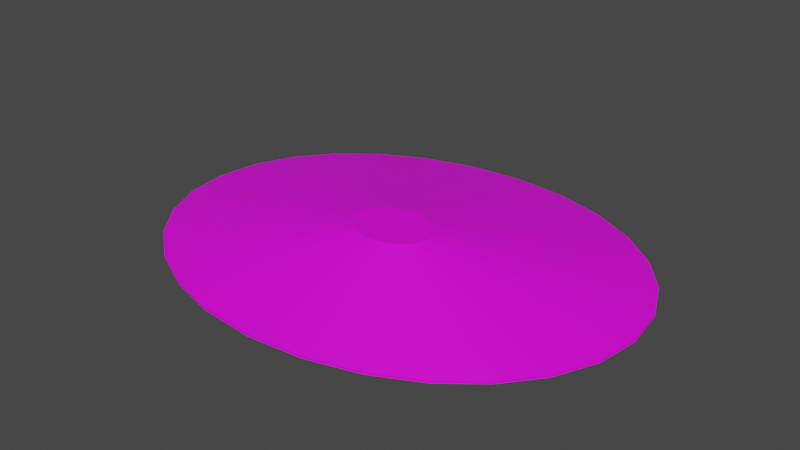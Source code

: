 # Source: terrain_gentle_hill_139.blend  (saved by Blender 3.0.42; exported with 4.5.12 LTS)
import bpy
from mathutils import Matrix  # noqa: F401  (used for matrix-valued properties, if any)

bpy.ops.wm.read_factory_settings(use_empty=True)
scene = bpy.context.scene
scene.name = 'Scene'

# ---- collections
col_collection = bpy.data.collections.new('Collection'); scene.collection.children.link(col_collection)

# ---- images (referenced by path relative to the original .blend; pixels are not part of the script)
import os
ASSET_DIR = os.environ.get("B2B_ASSET_DIR", "")  # directory of the original .blend (textures are referenced by path, not embedded)
HERE = os.path.dirname(os.path.abspath(__file__))  # packed textures are extracted next to this script under _unpacked/

def load_image(name, relpath, width, height, colorspace="sRGB"):
    """Load a texture the original file referenced (path relative to the .blend, or extracted next to this script)."""
    p = next((c for c in (os.path.join(HERE, relpath), os.path.join(ASSET_DIR, relpath)) if relpath and os.path.exists(c)), "")
    if p:
        img = bpy.data.images.load(p, check_existing=True)
        img.name = name
    else:  # same state as the original file: an image datablock whose file is absent (Cycles renders it pink)
        img = bpy.data.images.new(name, width, height)
        img.source = "FILE"
        img.filepath = "//" + (relpath or name)
    img.colorspace_settings.name = colorspace
    return img
img_background_jpg_001 = load_image('background.jpg.001', 'background.jpg', 1024, 1024, 'sRGB')

# ---- materials (node trees are filled in below, after node groups)
mat_default_obj_001 = bpy.data.materials.new('Default_OBJ.001')
mat_default_obj_001.use_transparent_shadow = False

# ---- material node trees
mat_default_obj_001.use_nodes = True; mat_default_obj_001.node_tree.nodes.clear()
_N = mat_default_obj_001.node_tree.nodes; _L = mat_default_obj_001.node_tree.links
n0 = _N.new('ShaderNodeBsdfPrincipled'); n0.name = 'Principled BSDF'; n0.location = (10, 300)
n0.distribution = 'GGX'
n0.subsurface_method = 'RANDOM_WALK_SKIN'
n0.inputs[3].default_value = 1.45
n0.inputs[27].default_value = (0.0, 0.0, 0.0, 1.0)
n0.inputs[28].default_value = 1.0
n1 = _N.new('ShaderNodeOutputMaterial'); n1.name = 'Material Output'; n1.location = (300, 300)
n2 = _N.new('ShaderNodeTexImage'); n2.name = 'Image Texture'; n2.location = (-327, 92)
n2.width = 140
n2.image = img_background_jpg_001
_L.new(n0.outputs[0], n1.inputs[0])
_L.new(n2.outputs[0], n0.inputs[0])
n1.is_active_output = True

# ---- world
world_world = bpy.data.worlds.new('World'); scene.world = world_world
world_world.use_nodes = True; world_world.node_tree.nodes.clear()
_N = world_world.node_tree.nodes; _L = world_world.node_tree.links
n0 = _N.new('ShaderNodeOutputWorld'); n0.name = 'World Output'; n0.location = (300, 300)
n1 = _N.new('ShaderNodeBackground'); n1.name = 'Background'; n1.location = (10, 300)
n1.inputs[0].default_value = (0.05088, 0.05088, 0.05088, 1.0)
_L.new(n1.outputs[0], n0.inputs[0])
n0.is_active_output = True
world_world.color = (0.05088, 0.05088, 0.05088)
world_world.use_sun_shadow = False
world_world.sun_shadow_jitter_overblur = 0.0

# ---- meshes
me_terrain_wooded_hill__114 = bpy.data.meshes.new('terrain Wooded Hill #114')
me_terrain_wooded_hill__114.from_pydata([(3.935, 0.0, 0.0), (3.831, 0.7103, 1.132e-07), (3.831, 0.7103, 0.03851), (3.935, -6.413e-09, 0.03851), (3.535, 1.363, 2.172e-07), (3.535, 1.363, 0.03851), (3.07, 1.938, 3.089e-07), (3.07, 1.938, 0.03851), (2.46, 2.418, 3.855e-07), (2.46, 2.418, 0.03851), (1.73, 2.785, 4.439e-07), (1.73, 2.785, 0.03851), (0.9016, 3.018, 4.81e-07), (0.9016, 3.018, 0.03851), (0.0, 3.1, 1.457e-06), (0.0, 3.1, 0.03851), (-0.9016, 3.018, 4.81e-07), (-0.9016, 3.018, 0.03851), (-1.73, 2.785, 4.439e-07), (-1.73, 2.785, 0.03851), (-2.46, 2.418, 3.855e-07), (-2.46, 2.418, 0.03851), (-3.07, 1.938, 3.089e-07), (-3.07, 1.938, 0.03851), (-3.535, 1.363, 2.172e-07), (-3.535, 1.363, 0.03851), (-3.831, 0.7103, 1.132e-07), (-3.831, 0.7103, 0.03851), (-3.935, 0.0, 0.0), (-3.935, -6.413e-09, 0.03851), (-3.831, -0.7103, -1.132e-07), (-3.831, -0.7103, 0.03851), (-3.535, -1.363, -2.172e-07), (-3.535, -1.363, 0.03851), (-3.07, -1.938, -3.089e-07), (-3.07, -1.938, 0.03851), (-2.46, -2.418, -3.855e-07), (-2.46, -2.418, 0.03851), (-1.73, -2.785, -4.439e-07), (-1.73, -2.785, 0.03851), (-0.9016, -3.018, -4.81e-07), (-0.9016, -3.018, 0.03851), (0.0, -3.1, -1.457e-06), (0.0, -3.1, 0.03851), (0.9016, -3.018, -4.81e-07), (0.9016, -3.018, 0.03851), (1.73, -2.785, -4.439e-07), (1.73, -2.785, 0.03851), (2.46, -2.418, -3.855e-07), (2.46, -2.418, 0.03851), (3.07, -1.938, -3.089e-07), (3.07, -1.938, 0.03851), (3.535, -1.363, -2.172e-07), (3.535, -1.363, 0.03851), (3.831, -0.7103, -1.132e-07), (3.831, -0.7103, 0.03851), (3.831, 0.7103, 0.03851), (3.935, -6.413e-09, 0.03851), (3.535, 1.363, 0.03851), (3.831, -0.7103, 0.03851), (3.07, 1.938, 0.03851), (2.46, 2.418, 0.03851), (1.73, 2.785, 0.03851), (0.9016, 3.018, 0.03851), (0.0, 3.1, 0.03851), (-0.9016, 3.018, 0.03851), (-1.73, 2.785, 0.03851), (-2.46, 2.418, 0.03851), (-3.07, 1.938, 0.03851), (-3.535, 1.363, 0.03851), (-3.831, 0.7103, 0.03851), (-3.935, -6.413e-09, 0.03851), (-3.831, -0.7103, 0.03851), (-3.535, -1.363, 0.03851), (-3.07, -1.938, 0.03851), (-2.46, -2.418, 0.03851), (-1.73, -2.785, 0.03851), (-0.9016, -3.018, 0.03851), (0.0, -3.1, 0.03851), (0.9016, -3.018, 0.03851), (1.73, -2.785, 0.03851), (2.46, -2.418, 0.03851), (3.07, -1.938, 0.03851), (3.535, -1.363, 0.03851), (1.048, -0.5339, 0.787), (1.065, -0.6505, 0.787), (0.9994, -0.4269, 0.787), (1.048, -0.7671, 0.787), (0.9231, -0.3325, 0.787), (0.8231, -0.2537, 0.787), (0.7032, -0.1936, 0.787), (0.5673, -0.1553, 0.787), (0.4194, -0.1418, 0.787), (0.2714, -0.1553, 0.787), (0.1356, -0.1936, 0.787), (0.01567, -0.2537, 0.787), (-0.08436, -0.3325, 0.787), (-0.1606, -0.4269, 0.787), (-0.2092, -0.5339, 0.787), (-0.2263, -0.6505, 0.787), (-0.2092, -0.7671, 0.787), (-0.1606, -0.8741, 0.787), (-0.08436, -0.9685, 0.787), (0.01567, -1.047, 0.787), (0.1356, -1.107, 0.787), (0.2714, -1.146, 0.787), (0.4194, -1.159, 0.787), (0.5673, -1.146, 0.787), (0.7032, -1.107, 0.787), (0.8231, -1.047, 0.787), (0.9231, -0.9685, 0.787), (0.9994, -0.8741, 0.787)], [], [(0, 1, 2), (0, 2, 3), (1, 4, 5), (1, 5, 2), (4, 6, 7), (4, 7, 5), (6, 8, 9), (6, 9, 7), (8, 10, 11), (8, 11, 9), (10, 12, 13), (10, 13, 11), (12, 14, 15), (12, 15, 13), (14, 16, 17), (14, 17, 15), (16, 18, 19), (16, 19, 17), (18, 20, 21), (18, 21, 19), (20, 22, 23), (20, 23, 21), (22, 24, 25), (22, 25, 23), (24, 26, 27), (24, 27, 25), (26, 28, 29), (26, 29, 27), (28, 30, 31), (28, 31, 29), (30, 32, 33), (30, 33, 31), (32, 34, 35), (32, 35, 33), (34, 36, 37), (34, 37, 35), (36, 38, 39), (36, 39, 37), (38, 40, 41), (38, 41, 39), (40, 42, 43), (40, 43, 41), (42, 44, 45), (42, 45, 43), (44, 46, 47), (44, 47, 45), (46, 48, 49), (46, 49, 47), (48, 50, 51), (48, 51, 49), (50, 52, 53), (50, 53, 51), (52, 54, 55), (52, 55, 53), (54, 0, 3), (54, 3, 55), (16, 14, 12, 10, 8, 6, 4, 1, 0, 54, 52, 50, 48, 46, 44, 42, 40, 38, 36, 34, 32, 30, 28, 26, 24, 22, 20, 18), (41, 43, 78, 77), (79, 80, 108, 107), (17, 19, 66, 65), (55, 3, 57, 59), (43, 45, 79, 78), (19, 21, 67, 66), (45, 47, 80, 79), (3, 2, 56, 57), (21, 23, 68, 67), (47, 49, 81, 80), (23, 25, 69, 68), (49, 51, 82, 81), (25, 27, 70, 69), (51, 53, 83, 82), (27, 29, 71, 70), (5, 7, 60, 58), (29, 31, 72, 71), (7, 9, 61, 60), (53, 55, 59, 83), (31, 33, 73, 72), (33, 35, 74, 73), (9, 11, 62, 61), (11, 13, 63, 62), (35, 37, 75, 74), (13, 15, 64, 63), (37, 39, 76, 75), (2, 5, 58, 56), (39, 41, 77, 76), (15, 17, 65, 64), (109, 110, 111, 87, 85, 84, 86, 88, 89, 90, 91, 92, 93, 94, 95, 96, 97, 98, 99, 100, 101, 102, 103, 104, 105, 106, 107, 108), (66, 67, 95, 94), (80, 81, 109, 108), (67, 68, 96, 95), (81, 82, 110, 109), (68, 69, 97, 96), (82, 83, 111, 110), (69, 70, 98, 97), (57, 56, 84, 85), (83, 59, 87, 111), (70, 71, 99, 98), (56, 58, 86, 84), (71, 72, 100, 99), (59, 57, 85, 87), (72, 73, 101, 100), (58, 60, 88, 86), (73, 74, 102, 101), (60, 61, 89, 88), (74, 75, 103, 102), (61, 62, 90, 89), (75, 76, 104, 103), (62, 63, 91, 90), (76, 77, 105, 104), (63, 64, 92, 91), (77, 78, 106, 105), (64, 65, 93, 92), (78, 79, 107, 106), (65, 66, 94, 93)])
me_terrain_wooded_hill__114.polygons.foreach_set('use_smooth', [True] * 114)
_k = set([(0, 1), (0, 3), (0, 54), (1, 2), (1, 4), (2, 3), (2, 5), (3, 55), (4, 5), (4, 6), (5, 7), (6, 7), (6, 8), (7, 9), (8, 9), (8, 10), (9, 11), (10, 11), (10, 12), (11, 13), (12, 13), (12, 14), (13, 15), (14, 15), (14, 16), (15, 17), (16, 17), (16, 18), (17, 19), (18, 19), (18, 20), (19, 21), (20, 21), (20, 22), (21, 23), (22, 23), (22, 24), (23, 25), (24, 25), (24, 26), (25, 27), (26, 27), (26, 28), (27, 29), (28, 29), (28, 30), (29, 31), (30, 31), (30, 32), (31, 33), (32, 33), (32, 34), (33, 35), (34, 35), (34, 36), (35, 37), (36, 37), (36, 38), (37, 39), (38, 39), (38, 40), (39, 41), (40, 41), (40, 42), (41, 43), (42, 43), (42, 44), (43, 45), (44, 45), (44, 46), (45, 47), (46, 47), (46, 48), (47, 49), (48, 49), (48, 50), (49, 51), (50, 51), (50, 52), (51, 53), (52, 53), (52, 54), (53, 55), (54, 55), (56, 57), (56, 58), (57, 59), (58, 60), (59, 83), (60, 61), (61, 62), (62, 63), (63, 64), (64, 65), (65, 66), (66, 67), (67, 68), (68, 69), (69, 70), (70, 71), (71, 72), (72, 73), (73, 74), (74, 75), (75, 76), (76, 77), (77, 78), (78, 79), (79, 80), (80, 81), (81, 82), (82, 83), (84, 85), (84, 86), (85, 87), (86, 88), (87, 111), (88, 89), (89, 90), (90, 91), (91, 92), (92, 93), (93, 94), (94, 95), (95, 96), (96, 97), (97, 98), (98, 99), (99, 100), (100, 101), (101, 102), (102, 103), (103, 104), (104, 105), (105, 106), (106, 107), (107, 108), (108, 109), (109, 110), (110, 111)])
me_terrain_wooded_hill__114.attributes.new('sharp_edge', 'BOOLEAN', 'EDGE').data.foreach_set('value', [ (min(e.vertices), max(e.vertices)) in _k for e in me_terrain_wooded_hill__114.edges])
_uv = me_terrain_wooded_hill__114.uv_layers.new(name='UVMap')
_uv.uv.foreach_set('vector', [0.5034, 0.7946, 0.5034, 0.7369, 0.5065, 0.7369, 0.5034, 0.7946, 0.5065, 0.7369, 0.5065, 0.7946, 0.5034, 0.7369, 0.5034, 0.6797, 0.5065, 0.6797, 0.5034, 0.7369, 0.5065, 0.6797, 0.5065, 0.7369, 0.5034, 0.6797, 0.5034, 0.6247, 0.5065, 0.6247, 0.5034, 0.6797, 0.5065, 0.6247, 0.5065, 0.6797, 0.6653, 0.8631, 0.7182, 0.7808, 0.7228, 0.7832, 0.6653, 0.8631, 0.7228, 0.7832, 0.6693, 0.8664, 0.7182, 0.7808, 0.7553, 0.6846, 0.7602, 0.686, 0.7182, 0.7808, 0.7602, 0.686, 0.7228, 0.7832, 0.7553, 0.6846, 0.7749, 0.5778, 0.78, 0.5783, 0.7553, 0.6846, 0.78, 0.5783, 0.7602, 0.686, 0.7749, 0.5778, 0.7749, 0.4637, 0.78, 0.4632, 0.7749, 0.5778, 0.78, 0.4632, 0.78, 0.5783, 0.7749, 0.4637, 0.7544, 0.3514, 0.7594, 0.3501, 0.7749, 0.4637, 0.7594, 0.3501, 0.78, 0.4632, 0.7544, 0.3514, 0.7159, 0.2502, 0.7205, 0.248, 0.7544, 0.3514, 0.7205, 0.248, 0.7594, 0.3501, 0.7159, 0.2502, 0.6616, 0.1629, 0.6657, 0.1598, 0.7159, 0.2502, 0.6657, 0.1598, 0.7205, 0.248, 0.6616, 0.1629, 0.5948, 0.09183, 0.5981, 0.08794, 0.6616, 0.1629, 0.5981, 0.08794, 0.6657, 0.1598, 0.5948, 0.09183, 0.5179, 0.04019, 0.5202, 0.03565, 0.5948, 0.09183, 0.5202, 0.03565, 0.5981, 0.08794, 0.5179, 0.04019, 0.4338, 0.01034, 0.4348, 0.005354, 0.5179, 0.04019, 0.4348, 0.005354, 0.5202, 0.03565, 0.4338, 0.01034, 0.3449, 0.005162, 0.3445, 8.8e-05, 0.4338, 0.01034, 0.3445, 8.8e-05, 0.4348, 0.005354, 0.3449, 0.005162, 0.2584, 0.02638, 0.2565, 0.02163, 0.3449, 0.005162, 0.2565, 0.02163, 0.3445, 8.8e-05, 0.2584, 0.02638, 0.181, 0.0714, 0.1779, 0.0673, 0.2584, 0.02638, 0.1779, 0.0673, 0.2565, 0.02163, 0.181, 0.0714, 0.1149, 0.1369, 0.1109, 0.1336, 0.181, 0.0714, 0.1109, 0.1336, 0.1779, 0.0673, 0.1149, 0.1369, 0.06189, 0.2191, 0.05729, 0.2168, 0.1149, 0.1369, 0.05729, 0.2168, 0.1109, 0.1336, 0.06189, 0.2191, 0.02485, 0.3154, 0.01989, 0.314, 0.06189, 0.2191, 0.01989, 0.314, 0.05729, 0.2168, 0.02485, 0.3154, 0.005227, 0.4222, 8.8e-05, 0.4217, 0.02485, 0.3154, 8.8e-05, 0.4217, 0.01989, 0.314, 0.5034, 0.6247, 0.5034, 0.6941, 0.5002, 0.6941, 0.5034, 0.6247, 0.5002, 0.6941, 0.5002, 0.6247, 0.5034, 0.6941, 0.5034, 0.766, 0.5002, 0.766, 0.5034, 0.6941, 0.5002, 0.766, 0.5002, 0.6941, 0.5034, 0.766, 0.5034, 0.8344, 0.5002, 0.8344, 0.5034, 0.766, 0.5002, 0.8344, 0.5002, 0.766, 0.5034, 0.8344, 0.5034, 0.8971, 0.5002, 0.8971, 0.5034, 0.8344, 0.5002, 0.8971, 0.5002, 0.8344, 0.5034, 0.8971, 0.5034, 0.9521, 0.5002, 0.9521, 0.5034, 0.8971, 0.5002, 0.9521, 0.5002, 0.8971, 0.5034, 0.9521, 0.5034, 0.9972, 0.5002, 0.9972, 0.5034, 0.9521, 0.5002, 0.9972, 0.5002, 0.9521, 0.5034, 0.8922, 0.5034, 0.8477, 0.5065, 0.8477, 0.5034, 0.8922, 0.5065, 0.8477, 0.5065, 0.8922, 0.5034, 0.8477, 0.5034, 0.7946, 0.5065, 0.7946, 0.5034, 0.8477, 0.5065, 0.7946, 0.5065, 0.8477, 0.006852, 0.985, 0.006852, 0.9827, 0.007284, 0.9803, 0.008096, 0.9783, 0.009234, 0.9765, 0.01064, 0.975, 0.01227, 0.9739, 0.01406, 0.9733, 0.01595, 0.9732, 0.01779, 0.9737, 0.01944, 0.9746, 0.02084, 0.9759, 0.02196, 0.9776, 0.02275, 0.9796, 0.02317, 0.9818, 0.02317, 0.9842, 0.02273, 0.9865, 0.02192, 0.9886, 0.02078, 0.9904, 0.01937, 0.9918, 0.01775, 0.9929, 0.01596, 0.9935, 0.01407, 0.9936, 0.01222, 0.9932, 0.01058, 0.9922, 0.009175, 0.9909, 0.008057, 0.9892, 0.007268, 0.9872, 8.8e-05, 0.4217, 8.8e-05, 0.5368, 8.8e-05, 0.5368, 8.8e-05, 0.4217, 0.6502, 0.4485, 0.7222, 0.4745, 0.6199, 0.6216, 0.6081, 0.6174, 0.7594, 0.3501, 0.7205, 0.248, 0.7205, 0.248, 0.7594, 0.3501, 0.3451, 0.9948, 0.4355, 0.9999, 0.4355, 0.9999, 0.3451, 0.9948, 8.8e-05, 0.5368, 0.02073, 0.6499, 0.02073, 0.6499, 8.8e-05, 0.5368, 0.7205, 0.248, 0.6657, 0.1598, 0.6657, 0.1598, 0.7205, 0.248, 0.02073, 0.6499, 0.05963, 0.752, 0.05963, 0.752, 0.02073, 0.6499, 0.4355, 0.9999, 0.5235, 0.9782, 0.5235, 0.9782, 0.4355, 0.9999, 0.6657, 0.1598, 0.5981, 0.08794, 0.5981, 0.08794, 0.6657, 0.1598, 0.05963, 0.752, 0.1145, 0.8402, 0.1145, 0.8402, 0.05963, 0.752, 0.5981, 0.08794, 0.5202, 0.03565, 0.5202, 0.03565, 0.5981, 0.08794, 0.1145, 0.8402, 0.182, 0.912, 0.182, 0.912, 0.1145, 0.8402, 0.5202, 0.03565, 0.4348, 0.005354, 0.4348, 0.005354, 0.5202, 0.03565, 0.182, 0.912, 0.2599, 0.9644, 0.2599, 0.9644, 0.182, 0.912, 0.4348, 0.005354, 0.3445, 8.8e-05, 0.3445, 8.8e-05, 0.4348, 0.005354, 0.6022, 0.9327, 0.6693, 0.8664, 0.6693, 0.8664, 0.6022, 0.9327, 0.3445, 8.8e-05, 0.2565, 0.02163, 0.2565, 0.02163, 0.3445, 8.8e-05, 0.6693, 0.8664, 0.7228, 0.7832, 0.7228, 0.7832, 0.6693, 0.8664, 0.2599, 0.9644, 0.3451, 0.9948, 0.3451, 0.9948, 0.2599, 0.9644, 0.2565, 0.02163, 0.1779, 0.0673, 0.1779, 0.0673, 0.2565, 0.02163, 0.1779, 0.0673, 0.1109, 0.1336, 0.1109, 0.1336, 0.1779, 0.0673, 0.7228, 0.7832, 0.7602, 0.686, 0.7602, 0.686, 0.7228, 0.7832, 0.7602, 0.686, 0.78, 0.5783, 0.78, 0.5783, 0.7602, 0.686, 0.1109, 0.1336, 0.05729, 0.2168, 0.05729, 0.2168, 0.1109, 0.1336, 0.78, 0.5783, 0.78, 0.4632, 0.78, 0.4632, 0.78, 0.5783, 0.05729, 0.2168, 0.01989, 0.314, 0.01989, 0.314, 0.05729, 0.2168, 0.5235, 0.9782, 0.6022, 0.9327, 0.6022, 0.9327, 0.5235, 0.9782, 0.01989, 0.314, 8.8e-05, 0.4217, 8.8e-05, 0.4217, 0.01989, 0.314, 0.78, 0.4632, 0.7594, 0.3501, 0.7594, 0.3501, 0.78, 0.4632, 0.6301, 0.6278, 0.6385, 0.6355, 0.6447, 0.6444, 0.6484, 0.6543, 0.6492, 0.6649, 0.6469, 0.6753, 0.642, 0.6847, 0.6346, 0.6927, 0.6253, 0.6992, 0.6143, 0.7039, 0.602, 0.7065, 0.5888, 0.7068, 0.5758, 0.7047, 0.564, 0.7005, 0.5538, 0.6943, 0.5454, 0.6866, 0.5392, 0.6777, 0.5355, 0.6677, 0.5347, 0.6571, 0.5369, 0.6468, 0.5419, 0.6374, 0.5492, 0.6294, 0.5586, 0.6229, 0.5696, 0.6182, 0.5818, 0.6156, 0.595, 0.6153, 0.6081, 0.6174, 0.6199, 0.6216, 0.3818, 0.9549, 0.3193, 0.9175, 0.5538, 0.6943, 0.564, 0.7005, 0.7222, 0.4745, 0.7847, 0.5119, 0.6301, 0.6278, 0.6199, 0.6216, 0.3193, 0.9175, 0.2682, 0.8706, 0.5454, 0.6866, 0.5538, 0.6943, 0.7847, 0.5119, 0.8358, 0.5588, 0.6385, 0.6355, 0.6301, 0.6278, 0.2682, 0.8706, 0.2305, 0.816, 0.5392, 0.6777, 0.5454, 0.6866, 0.8358, 0.5588, 0.8735, 0.6134, 0.6447, 0.6444, 0.6385, 0.6355, 0.2305, 0.816, 0.2082, 0.7555, 0.5355, 0.6677, 0.5392, 0.6777, 0.9007, 0.7385, 0.8872, 0.8018, 0.6469, 0.6753, 0.6492, 0.6649, 0.8735, 0.6134, 0.8958, 0.6739, 0.6484, 0.6543, 0.6447, 0.6444, 0.2082, 0.7555, 0.2033, 0.691, 0.5347, 0.6571, 0.5355, 0.6677, 0.8872, 0.8018, 0.8569, 0.8587, 0.642, 0.6847, 0.6469, 0.6753, 0.2033, 0.691, 0.2168, 0.6277, 0.5369, 0.6468, 0.5347, 0.6571, 0.8958, 0.6739, 0.9007, 0.7385, 0.6492, 0.6649, 0.6484, 0.6543, 0.2168, 0.6277, 0.247, 0.5707, 0.5419, 0.6374, 0.5369, 0.6468, 0.8569, 0.8587, 0.8122, 0.9077, 0.6346, 0.6927, 0.642, 0.6847, 0.247, 0.5707, 0.2917, 0.5217, 0.5492, 0.6294, 0.5419, 0.6374, 0.8122, 0.9077, 0.7553, 0.9472, 0.6253, 0.6992, 0.6346, 0.6927, 0.2917, 0.5217, 0.3487, 0.4822, 0.5586, 0.6229, 0.5492, 0.6294, 0.7553, 0.9472, 0.6883, 0.9758, 0.6143, 0.7039, 0.6253, 0.6992, 0.3487, 0.4822, 0.4157, 0.4536, 0.5696, 0.6182, 0.5586, 0.6229, 0.6883, 0.9758, 0.6135, 0.9918, 0.602, 0.7065, 0.6143, 0.7039, 0.4157, 0.4536, 0.4905, 0.4376, 0.5818, 0.6156, 0.5696, 0.6182, 0.6135, 0.9918, 0.5331, 0.9937, 0.5888, 0.7068, 0.602, 0.7065, 0.4905, 0.4376, 0.5708, 0.4357, 0.595, 0.6153, 0.5818, 0.6156, 0.5331, 0.9937, 0.4537, 0.9809, 0.5758, 0.7047, 0.5888, 0.7068, 0.5708, 0.4357, 0.6502, 0.4485, 0.6081, 0.6174, 0.595, 0.6153, 0.4537, 0.9809, 0.3818, 0.9549, 0.564, 0.7005, 0.5758, 0.7047])
me_terrain_wooded_hill__114.materials.append(mat_default_obj_001)
me_terrain_wooded_hill__114.use_remesh_fix_poles = True
me_terrain_wooded_hill__114.use_remesh_preserve_attributes = False
me_terrain_wooded_hill__114.use_paint_bone_selection = False
me_terrain_wooded_hill__114.use_paint_mask = True
me_terrain_wooded_hill__114.update()
me_terrain_wooded_hill__114.normals_split_custom_set([tuple(v) for v in zip(*[iter([0.9895, 0.1449, 0.0, 0.9895, 0.1449, 0.0, 0.9895, 0.1449, 0.0, 0.9895, 0.1449, 0.0, 0.9895, 0.1449, 0.0, 0.9895, 0.1449, 0.0, 0.9105, 0.4136, 0.0, 0.9105, 0.4136, 0.0, 0.9105, 0.4136, 0.0, 0.9105, 0.4136, 0.0, 0.9105, 0.4136, 0.0, 0.9105, 0.4136, 0.0, 0.778, 0.6282, 0.0, 0.778, 0.6282, 0.0, 0.778, 0.6282, 0.0, 0.778, 0.6282, 0.0, 0.778, 0.6282, 0.0, 0.778, 0.6282, 0.0, 0.6188, 0.7855, 0.0, 0.6188, 0.7855, 0.0, 0.6188, 0.7855, 0.0, 0.6188, 0.7855, 0.0, 0.6188, 0.7855, 0.0, 0.6188, 0.7855, 0.0, 0.4481, 0.894, 0.0, 0.4481, 0.894, 0.0, 0.4481, 0.894, 0.0, 0.4481, 0.894, 0.0, 0.4481, 0.894, 0.0, 0.4481, 0.894, 0.0, 0.2712, 0.9625, 0.0, 0.2712, 0.9625, 0.0, 0.2712, 0.9625, 0.0, 0.2712, 0.9625, 0.0, 0.2712, 0.9625, 0.0, 0.2712, 0.9625, 0.0, 0.09055, 0.9959, 0.0, 0.09055, 0.9959, 0.0, 0.09055, 0.9959, 0.0, 0.09055, 0.9959, 0.0, 0.09055, 0.9959, 0.0, 0.09055, 0.9959, 0.0, -0.09055, 0.9959, 0.0, -0.09055, 0.9959, 0.0, -0.09055, 0.9959, 0.0, -0.09055, 0.9959, 0.0, -0.09055, 0.9959, 0.0, -0.09055, 0.9959, 0.0, -0.2712, 0.9625, 0.0, -0.2712, 0.9625, 0.0, -0.2712, 0.9625, 0.0, -0.2712, 0.9625, 0.0, -0.2712, 0.9625, 0.0, -0.2712, 0.9625, 0.0, -0.4481, 0.894, 0.0, -0.4481, 0.894, 0.0, -0.4481, 0.894, 0.0, -0.4481, 0.894, 0.0, -0.4481, 0.894, 0.0, -0.4481, 0.894, 0.0, -0.6188, 0.7855, 0.0, -0.6188, 0.7855, 0.0, -0.6188, 0.7855, 0.0, -0.6188, 0.7855, 0.0, -0.6188, 0.7855, 0.0, -0.6188, 0.7855, 0.0, -0.778, 0.6282, 0.0, -0.778, 0.6282, 0.0, -0.778, 0.6282, 0.0, -0.778, 0.6282, 0.0, -0.778, 0.6282, 0.0, -0.778, 0.6282, 0.0, -0.9105, 0.4136, 0.0, -0.9105, 0.4136, 0.0, -0.9105, 0.4136, 0.0, -0.9105, 0.4136, 0.0, -0.9105, 0.4136, 0.0, -0.9105, 0.4136, 0.0, -0.9895, 0.1449, 0.0, -0.9895, 0.1449, 0.0, -0.9895, 0.1449, 0.0, -0.9895, 0.1449, 0.0, -0.9895, 0.1449, 0.0, -0.9895, 0.1449, 0.0, -0.9895, -0.1449, 0.0, -0.9895, -0.1449, 0.0, -0.9895, -0.1449, 0.0, -0.9895, -0.1449, 0.0, -0.9895, -0.1449, 0.0, -0.9895, -0.1449, 0.0, -0.9105, -0.4136, 0.0, -0.9105, -0.4136, 0.0, -0.9105, -0.4136, 0.0, -0.9105, -0.4136, 0.0, -0.9105, -0.4136, 0.0, -0.9105, -0.4136, 0.0, -0.778, -0.6282, 0.0, -0.778, -0.6282, 0.0, -0.778, -0.6282, 0.0, -0.778, -0.6282, 0.0, -0.778, -0.6282, 0.0, -0.778, -0.6282, 0.0, -0.6188, -0.7855, 0.0, -0.6188, -0.7855, 0.0, -0.6188, -0.7855, 0.0, -0.6188, -0.7855, 0.0, -0.6188, -0.7855, 0.0, -0.6188, -0.7855, 0.0, -0.4481, -0.894, 0.0, -0.4481, -0.894, 0.0, -0.4481, -0.894, 0.0, -0.4481, -0.894, 0.0, -0.4481, -0.894, 0.0, -0.4481, -0.894, 0.0, -0.2712, -0.9625, 0.0, -0.2712, -0.9625, 0.0, -0.2712, -0.9625, 0.0, -0.2712, -0.9625, 0.0, -0.2712, -0.9625, 0.0, -0.2712, -0.9625, 0.0, -0.09055, -0.9959, 0.0, -0.09055, -0.9959, 0.0, -0.09055, -0.9959, 0.0, -0.09055, -0.9959, 0.0, -0.09055, -0.9959, 0.0, -0.09055, -0.9959, 0.0, 0.09055, -0.9959, 0.0, 0.09055, -0.9959, 0.0, 0.09055, -0.9959, 0.0, 0.09055, -0.9959, 0.0, 0.09055, -0.9959, 0.0, 0.09055, -0.9959, 0.0, 0.2712, -0.9625, 0.0, 0.2712, -0.9625, 0.0, 0.2712, -0.9625, 0.0, 0.2712, -0.9625, 0.0, 0.2712, -0.9625, 0.0, 0.2712, -0.9625, 0.0, 0.4481, -0.894, 0.0, 0.4481, -0.894, 0.0, 0.4481, -0.894, 0.0, 0.4481, -0.894, 0.0, 0.4481, -0.894, 0.0, 0.4481, -0.894, 0.0, 0.6188, -0.7855, 0.0, 0.6188, -0.7855, 0.0, 0.6188, -0.7855, 0.0, 0.6188, -0.7855, 0.0, 0.6188, -0.7855, 0.0, 0.6188, -0.7855, 0.0, 0.778, -0.6282, 0.0, 0.778, -0.6282, 0.0, 0.778, -0.6282, 0.0, 0.778, -0.6282, 0.0, 0.778, -0.6282, 0.0, 0.778, -0.6282, 0.0, 0.9105, -0.4136, 0.0, 0.9105, -0.4136, 0.0, 0.9105, -0.4136, 0.0, 0.9105, -0.4136, 0.0, 0.9105, -0.4136, 0.0, 0.9105, -0.4136, 0.0, 0.9895, -0.1449, 0.0, 0.9895, -0.1449, 0.0, 0.9895, -0.1449, 0.0, 0.9895, -0.1449, 0.0, 0.9895, -0.1449, 0.0, 0.9895, -0.1449, 0.0, 3.74e-16, 2.051e-07, -1.0, 3.74e-16, 2.051e-07, -1.0, 3.74e-16, 2.051e-07, -1.0, 3.74e-16, 2.051e-07, -1.0, 3.74e-16, 2.051e-07, -1.0, 3.74e-16, 2.051e-07, -1.0, 3.74e-16, 2.051e-07, -1.0, 3.74e-16, 2.051e-07, -1.0, 3.74e-16, 2.051e-07, -1.0, 3.74e-16, 2.051e-07, -1.0, 3.74e-16, 2.051e-07, -1.0, 3.74e-16, 2.051e-07, -1.0, 3.74e-16, 2.051e-07, -1.0, 3.74e-16, 2.051e-07, -1.0, 3.74e-16, 2.051e-07, -1.0, 3.74e-16, 2.051e-07, -1.0, 3.74e-16, 2.051e-07, -1.0, 3.74e-16, 2.051e-07, -1.0, 3.74e-16, 2.051e-07, -1.0, 3.74e-16, 2.051e-07, -1.0, 3.74e-16, 2.051e-07, -1.0, 3.74e-16, 2.051e-07, -1.0, 3.74e-16, 2.051e-07, -1.0, 3.74e-16, 2.051e-07, -1.0, 3.74e-16, 2.051e-07, -1.0, 3.74e-16, 2.051e-07, -1.0, 3.74e-16, 2.051e-07, -1.0, 3.74e-16, 2.051e-07, -1.0, 0.0, 0.0, 1.0, 0.0, 0.0, 1.0, 0.0, 0.0, 1.0, 0.0, 0.0, 1.0, 0.06641, -0.3601, 0.9305, 0.1333, -0.3347, 0.9328, 0.1269, -0.3385, 0.9324, 0.06665, -0.3601, 0.9305, 0.0, 0.0, 1.0, 0.0, 0.0, 1.0, 0.0, 0.0, 1.0, 0.0, 0.0, 1.0, 0.0, 0.0, 1.0, 0.0, 0.0, 1.0, 0.0, 0.0, 1.0, 0.0, 0.0, 1.0, 0.0, 0.0, 1.0, 0.0, 0.0, 1.0, 0.0, 0.0, 1.0, 0.0, 0.0, 1.0, 0.0, 0.0, 1.0, 0.0, 0.0, 1.0, 0.0, 0.0, 1.0, 0.0, 0.0, 1.0, 0.0, 0.0, 1.0, 0.0, 0.0, 1.0, 0.0, 0.0, 1.0, 0.0, 0.0, 1.0, 0.0, 0.0, 1.0, 0.0, 0.0, 1.0, 0.0, 0.0, 1.0, 0.0, 0.0, 1.0, 0.0, 0.0, 1.0, 0.0, 0.0, 1.0, 0.0, 0.0, 1.0, 0.0, 0.0, 1.0, 0.0, 0.0, 1.0, 0.0, 0.0, 1.0, 0.0, 0.0, 1.0, 0.0, 0.0, 1.0, 0.0, 0.0, 1.0, 0.0, 0.0, 1.0, 0.0, 0.0, 1.0, 0.0, 0.0, 1.0, 0.0, 0.0, 1.0, 0.0, 0.0, 1.0, 0.0, 0.0, 1.0, 0.0, 0.0, 1.0, 0.0, 0.0, 1.0, 0.0, 0.0, 1.0, 0.0, 0.0, 1.0, 0.0, 0.0, 1.0, 0.0, 0.0, 1.0, 0.0, 0.0, 1.0, 0.0, 0.0, 1.0, 0.0, 0.0, 1.0, 0.0, 0.0, 1.0, 0.0, 0.0, 1.0, 0.0, 0.0, 1.0, 0.0, 0.0, 1.0, 0.0, 0.0, 1.0, 0.0, 0.0, 1.0, 0.0, 0.0, 1.0, 0.0, 0.0, 1.0, 0.0, 0.0, 1.0, 0.0, 0.0, 1.0, 0.0, 0.0, 1.0, 0.0, 0.0, 1.0, 0.0, 0.0, 1.0, 0.0, 0.0, 1.0, 0.0, 0.0, 1.0, 0.0, 0.0, 1.0, 0.0, 0.0, 1.0, 0.0, 0.0, 1.0, 0.0, 0.0, 1.0, 0.0, 0.0, 1.0, 0.0, 0.0, 1.0, 0.0, 0.0, 1.0, 0.0, 0.0, 1.0, 0.0, 0.0, 1.0, 0.0, 0.0, 1.0, 0.0, 0.0, 1.0, 0.0, 0.0, 1.0, 0.0, 0.0, 1.0, 0.0, 0.0, 1.0, 0.0, 0.0, 1.0, 0.0, 0.0, 1.0, 0.0, 0.0, 1.0, 0.0, 0.0, 1.0, 0.0, 0.0, 1.0, 0.0, 0.0, 1.0, 0.0, 0.0, 1.0, 0.0, 0.0, 1.0, 0.0, 0.0, 1.0, 0.0, 0.0, 1.0, 0.0, 0.0, 1.0, 0.0, 0.0, 1.0, 0.0, 0.0, 1.0, 0.0, 0.0, 1.0, 0.0, 0.0, 1.0, 0.0, 0.0, 1.0, 0.0, 0.0, 1.0, 0.0, 0.0, 1.0, 0.0, 0.0, 1.0, 0.0, 0.0, 1.0, 0.0, 0.0, 1.0, 0.0, 0.0, 1.0, 0.0, 0.0, 1.0, 0.0, 0.0, 1.0, 0.0, 0.0, 1.0, 0.0, 0.0, 1.0, 0.0, 0.0, 1.0, 0.0, 0.0, 1.0, 0.0, 0.0, 1.0, 0.0, 0.0, 1.0, 0.0, 0.0, 1.0, 8.556e-08, -2.663e-07, 1.0, 8.556e-08, -2.663e-07, 1.0, 8.556e-08, -2.663e-07, 1.0, 8.556e-08, -2.663e-07, 1.0, 8.556e-08, -2.663e-07, 1.0, 8.556e-08, -2.663e-07, 1.0, 8.556e-08, -2.663e-07, 1.0, 8.556e-08, -2.663e-07, 1.0, 8.556e-08, -2.663e-07, 1.0, 8.556e-08, -2.663e-07, 1.0, 8.556e-08, -2.663e-07, 1.0, 8.556e-08, -2.663e-07, 1.0, 8.556e-08, -2.663e-07, 1.0, 8.556e-08, -2.663e-07, 1.0, 8.556e-08, -2.663e-07, 1.0, 8.556e-08, -2.663e-07, 1.0, 8.556e-08, -2.663e-07, 1.0, 8.556e-08, -2.663e-07, 1.0, 8.556e-08, -2.663e-07, 1.0, 8.556e-08, -2.663e-07, 1.0, 8.556e-08, -2.663e-07, 1.0, 8.556e-08, -2.663e-07, 1.0, 8.556e-08, -2.663e-07, 1.0, 8.556e-08, -2.663e-07, 1.0, 8.556e-08, -2.663e-07, 1.0, 8.556e-08, -2.663e-07, 1.0, 8.556e-08, -2.663e-07, 1.0, 8.556e-08, -2.663e-07, 1.0, -0.07847, 0.1965, 0.9774, -0.1112, 0.1711, 0.9789, -0.1077, 0.1744, 0.9788, -0.07432, 0.199, 0.9772, 0.1333, -0.3347, 0.9328, 0.1892, -0.2868, 0.9391, 0.1801, -0.2968, 0.9378, 0.1269, -0.3385, 0.9324, -0.1112, 0.1711, 0.9789, -0.14, 0.1391, 0.9803, -0.1375, 0.1423, 0.9802, -0.1077, 0.1744, 0.9788, 0.1892, -0.2868, 0.9391, 0.2299, -0.2224, 0.9475, 0.2223, -0.2377, 0.9456, 0.1801, -0.2968, 0.9378, -0.14, 0.1391, 0.9803, -0.1644, 0.1004, 0.9813, -0.1635, 0.1022, 0.9812, -0.1375, 0.1423, 0.9802, 0.2299, -0.2224, 0.9475, 0.2537, -0.1479, 0.9559, 0.2498, -0.1652, 0.9541, 0.2223, -0.2377, 0.9456, -0.1644, 0.1004, 0.9813, -0.184, 0.05478, 0.9814, -0.1845, 0.05332, 0.9814, -0.1635, 0.1022, 0.9812, 0.2514, 0.004432, 0.9679, 0.2297, 0.07011, 0.9707, 0.232, 0.06485, 0.9705, 0.2536, -0.00581, 0.9673, 0.2537, -0.1479, 0.9559, 0.2604, -0.06996, 0.963, 0.2604, -0.08513, 0.9617, 0.2498, -0.1652, 0.9541, -0.184, 0.05478, 0.9814, -0.1974, 0.002739, 0.9803, -0.1984, -0.003594, 0.9801, -0.1845, 0.05332, 0.9814, 0.2297, 0.07011, 0.9707, 0.1993, 0.1242, 0.972, 0.2006, 0.1223, 0.972, 0.232, 0.06485, 0.9705, -0.1974, 0.002739, 0.9803, -0.2029, -0.05452, 0.9777, -0.2029, -0.06636, 0.9769, -0.1984, -0.003594, 0.9801, 0.2604, -0.06996, 0.963, 0.2514, 0.004432, 0.9679, 0.2536, -0.00581, 0.9673, 0.2604, -0.08513, 0.9617, -0.2029, -0.05452, 0.9777, -0.1992, -0.1151, 0.9732, -0.1965, -0.1313, 0.9717, -0.2029, -0.06636, 0.9769, 0.1993, 0.1242, 0.972, 0.1635, 0.166, 0.9725, 0.164, 0.1655, 0.9725, 0.2006, 0.1223, 0.972, -0.1992, -0.1151, 0.9732, -0.1851, -0.1764, 0.9668, -0.1786, -0.1945, 0.9645, -0.1965, -0.1313, 0.9717, 0.1635, 0.166, 0.9725, 0.1244, 0.1962, 0.9726, 0.1248, 0.196, 0.9726, 0.164, 0.1655, 0.9725, -0.1851, -0.1764, 0.9668, -0.1593, -0.2357, 0.9587, -0.1489, -0.253, 0.9559, -0.1786, -0.1945, 0.9645, 0.1244, 0.1962, 0.9726, 0.08313, 0.2159, 0.9729, 0.0841, 0.2155, 0.9729, 0.1248, 0.196, 0.9726, -0.1593, -0.2357, 0.9587, -0.1206, -0.2896, 0.9495, -0.1073, -0.3032, 0.9469, -0.1489, -0.253, 0.9559, 0.08313, 0.2159, 0.9729, 0.04067, 0.2253, 0.9734, 0.04271, 0.2251, 0.9734, 0.0841, 0.2155, 0.9729, -0.1206, -0.2896, 0.9495, -0.06822, -0.3332, 0.9404, -0.055, -0.3407, 0.9385, -0.1073, -0.3032, 0.9469, 0.04067, 0.2253, 0.9734, -0.001502, 0.2248, 0.9744, 0.001774, 0.2252, 0.9743, 0.04271, 0.2251, 0.9734, -0.06822, -0.3332, 0.9404, -0.003819, -0.3591, 0.9333, 0.00449, -0.3607, 0.9327, -0.055, -0.3407, 0.9385, -0.001502, 0.2248, 0.9744, -0.04168, 0.2147, 0.9758, -0.03756, 0.2162, 0.9756, 0.001774, 0.2252, 0.9743, -0.003819, -0.3591, 0.9333, 0.06641, -0.3601, 0.9305, 0.06665, -0.3601, 0.9305, 0.00449, -0.3607, 0.9327, -0.04168, 0.2147, 0.9758, -0.07847, 0.1965, 0.9774, -0.07432, 0.199, 0.9772, -0.03756, 0.2162, 0.9756])] * 3)])

# ---- objects
ob_terrain_gentle_hill__139 = bpy.data.objects.new('terrain Gentle Hill #139', me_terrain_wooded_hill__114)

# ---- transforms, parenting, visibility, modifiers, constraints
ob_terrain_gentle_hill__139.location = (0.0, 0.0, 0.0)

# ---- collection membership
col_collection.objects.link(ob_terrain_gentle_hill__139)

# ---- scene / render settings (as saved in the file)
scene.frame_start = 1; scene.frame_end = 250; scene.frame_set(1)
scene.render.engine = 'BLENDER_EEVEE_NEXT'
scene.cycles.sampling_pattern = 'TABULATED_SOBOL'
scene.cycles.use_light_tree = False
scene.view_settings.view_transform = 'Filmic'
bpy.context.view_layer.update()

# ---- added for rendering (the .blend has no active camera and no usable light): camera, sun
cam_auto = bpy.data.cameras.new('AutoCamera')
cam_auto.lens = 50.0
cam_auto.sensor_width = 36.0
cam_auto.clip_end = 1000.0
ob_auto_camera = bpy.data.objects.new('AutoCamera', cam_auto)
scene.collection.objects.link(ob_auto_camera)
ob_auto_camera.location = (9.29822, -11.1579, 7.83207)
ob_auto_camera.rotation_euler = (1.09748, -7.21219e-08, 0.694738)
scene.camera = ob_auto_camera
light_auto_sun = bpy.data.lights.new('AutoSun', 'SUN')
light_auto_sun.energy = 3.0
light_auto_sun.angle = 0.0523599
ob_auto_sun = bpy.data.objects.new('AutoSun', light_auto_sun)
scene.collection.objects.link(ob_auto_sun)
ob_auto_sun.rotation_euler = (0.872665, 0.174533, 0.523599)
bpy.context.view_layer.update()
